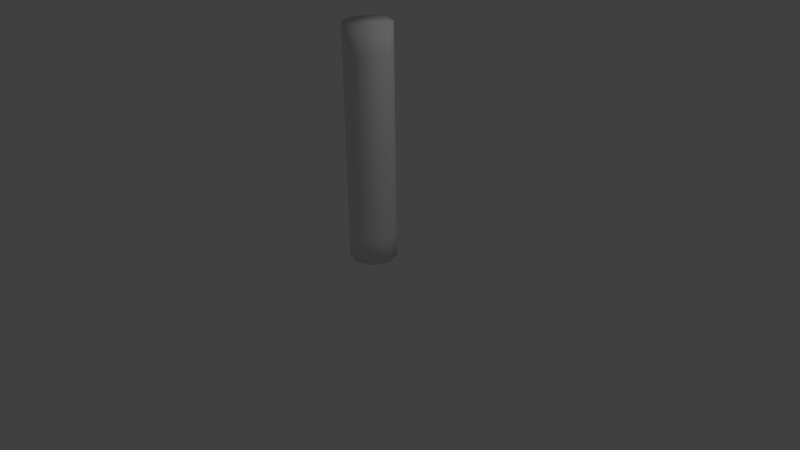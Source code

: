 # Source: ArmatureStraight.blend  (saved by Blender 2.73.0; exported with 4.5.12 LTS)
import bpy
from mathutils import Matrix  # noqa: F401  (used for matrix-valued properties, if any)

bpy.ops.wm.read_factory_settings(use_empty=True)
scene = bpy.context.scene
scene.name = 'Scene'

# ---- collections
col_collection_1 = bpy.data.collections.new('Collection 1'); scene.collection.children.link(col_collection_1)

# ---- world
world_world = bpy.data.worlds.new('World'); scene.world = world_world
world_world.color = (0.05088, 0.05088, 0.05088)
world_world.use_sun_shadow = False
world_world.sun_shadow_jitter_overblur = 0.0
world_world.cycles.sampling_method = 'MANUAL'
world_world.cycles.sample_map_resolution = 256

# ---- cameras
cam_camera = bpy.data.cameras.new('Camera')
cam_camera.clip_end = 100.0
cam_camera.lens = 35.0
cam_camera.sensor_width = 32.0
cam_camera.sensor_height = 18.0
cam_camera.ortho_scale = 7.314
cam_camera.dof.focus_distance = 0.0
cam_camera.dof.aperture_fstop = 128.0

# ---- lights
light_lamp = bpy.data.lights.new('Lamp', 'POINT')
light_lamp.transmission_factor = 0.0
light_lamp.cutoff_distance = 30.0
light_lamp.energy = 100.0
light_lamp.shadow_buffer_clip_start = 1.001
light_lamp.shadow_soft_size = 0.1
light_lamp.shadow_maximum_resolution = 0.006
light_lamp.use_absolute_resolution = True
light_lamp.cycles.use_multiple_importance_sampling = False

# ---- meshes
me_cylinder_001 = bpy.data.meshes.new('Cylinder.001')
me_cylinder_001.from_pydata([(0.0, 0.3, 0.0), (0.0, 0.3, 3.0), (0.2121, 0.2121, 0.0), (0.2121, 0.2121, 3.0), (0.3, -1.311e-08, 0.0), (0.3, -1.311e-08, 3.0), (0.2121, -0.2121, 0.0), (0.2121, -0.2121, 3.0), (-2.623e-08, -0.3, 0.0), (-2.623e-08, -0.3, 3.0), (-0.2121, -0.2121, 0.0), (-0.2121, -0.2121, 3.0), (-0.3, 3.577e-09, 0.0), (-0.3, 3.577e-09, 3.0), (-0.2121, 0.2121, 0.0), (-0.2121, 0.2121, 3.0), (0.0, 0.3, 0.3333), (0.0, 0.3, 0.6667), (0.0, 0.3, 1.0), (0.0, 0.3, 1.333), (0.0, 0.3, 1.667), (0.0, 0.3, 2.0), (0.0, 0.3, 2.333), (0.0, 0.3, 2.667), (0.2121, 0.2121, 2.667), (0.2121, 0.2121, 2.333), (0.2121, 0.2121, 2.0), (0.2121, 0.2121, 1.667), (0.2121, 0.2121, 1.333), (0.2121, 0.2121, 1.0), (0.2121, 0.2121, 0.6667), (0.2121, 0.2121, 0.3333), (0.3, -1.311e-08, 2.667), (0.3, -1.311e-08, 2.333), (0.3, -1.311e-08, 2.0), (0.3, -1.311e-08, 1.667), (0.3, -1.311e-08, 1.333), (0.3, -1.311e-08, 1.0), (0.3, -1.311e-08, 0.6667), (0.3, -1.311e-08, 0.3333), (0.2121, -0.2121, 2.667), (0.2121, -0.2121, 2.333), (0.2121, -0.2121, 2.0), (0.2121, -0.2121, 1.667), (0.2121, -0.2121, 1.333), (0.2121, -0.2121, 1.0), (0.2121, -0.2121, 0.6667), (0.2121, -0.2121, 0.3333), (-2.623e-08, -0.3, 2.667), (-2.623e-08, -0.3, 2.333), (-2.623e-08, -0.3, 2.0), (-2.623e-08, -0.3, 1.667), (-2.623e-08, -0.3, 1.333), (-2.623e-08, -0.3, 1.0), (-2.623e-08, -0.3, 0.6667), (-2.623e-08, -0.3, 0.3333), (-0.2121, -0.2121, 2.667), (-0.2121, -0.2121, 2.333), (-0.2121, -0.2121, 2.0), (-0.2121, -0.2121, 1.667), (-0.2121, -0.2121, 1.333), (-0.2121, -0.2121, 1.0), (-0.2121, -0.2121, 0.6667), (-0.2121, -0.2121, 0.3333), (-0.3, 3.577e-09, 2.667), (-0.3, 3.577e-09, 2.333), (-0.3, 3.577e-09, 2.0), (-0.3, 3.577e-09, 1.667), (-0.3, 3.577e-09, 1.333), (-0.3, 3.577e-09, 1.0), (-0.3, 3.577e-09, 0.6667), (-0.3, 3.577e-09, 0.3333), (-0.2121, 0.2121, 2.667), (-0.2121, 0.2121, 2.333), (-0.2121, 0.2121, 2.0), (-0.2121, 0.2121, 1.667), (-0.2121, 0.2121, 1.333), (-0.2121, 0.2121, 1.0), (-0.2121, 0.2121, 0.6667), (-0.2121, 0.2121, 0.3333)], [], [(23, 1, 3, 24), (24, 3, 5, 32), (32, 5, 7, 40), (40, 7, 9, 48), (48, 9, 11, 56), (56, 11, 13, 64), (3, 1, 15, 13, 11, 9, 7, 5), (72, 15, 1, 23), (64, 13, 15, 72), (0, 2, 4, 6, 8, 10, 12, 14), (0, 16, 31, 2), (16, 17, 30, 31), (17, 18, 29, 30), (18, 19, 28, 29), (19, 20, 27, 28), (20, 21, 26, 27), (21, 22, 25, 26), (22, 23, 24, 25), (2, 31, 39, 4), (31, 30, 38, 39), (30, 29, 37, 38), (29, 28, 36, 37), (28, 27, 35, 36), (27, 26, 34, 35), (26, 25, 33, 34), (25, 24, 32, 33), (4, 39, 47, 6), (39, 38, 46, 47), (38, 37, 45, 46), (37, 36, 44, 45), (36, 35, 43, 44), (35, 34, 42, 43), (34, 33, 41, 42), (33, 32, 40, 41), (6, 47, 55, 8), (47, 46, 54, 55), (46, 45, 53, 54), (45, 44, 52, 53), (44, 43, 51, 52), (43, 42, 50, 51), (42, 41, 49, 50), (41, 40, 48, 49), (8, 55, 63, 10), (55, 54, 62, 63), (54, 53, 61, 62), (53, 52, 60, 61), (52, 51, 59, 60), (51, 50, 58, 59), (50, 49, 57, 58), (49, 48, 56, 57), (10, 63, 71, 12), (63, 62, 70, 71), (62, 61, 69, 70), (61, 60, 68, 69), (60, 59, 67, 68), (59, 58, 66, 67), (58, 57, 65, 66), (57, 56, 64, 65), (14, 79, 16, 0), (79, 78, 17, 16), (78, 77, 18, 17), (77, 76, 19, 18), (76, 75, 20, 19), (75, 74, 21, 20), (74, 73, 22, 21), (73, 72, 23, 22), (12, 71, 79, 14), (71, 70, 78, 79), (70, 69, 77, 78), (69, 68, 76, 77), (68, 67, 75, 76), (67, 66, 74, 75), (66, 65, 73, 74), (65, 64, 72, 73)])
me_cylinder_001.polygons.foreach_set('use_smooth', [True] * 74)
me_cylinder_001.use_remesh_preserve_volume = False
me_cylinder_001.use_remesh_preserve_attributes = False
me_cylinder_001.use_mirror_vertex_groups = False
me_cylinder_001.update()
arm_armature = bpy.data.armatures.new('Armature')  # bones are not reproduced

# ---- objects
ob_armature = bpy.data.objects.new('Armature', arm_armature)
ob_cylinder = bpy.data.objects.new('Cylinder', me_cylinder_001)
ob_lamp = bpy.data.objects.new('Lamp', light_lamp)
ob_camera = bpy.data.objects.new('Camera', cam_camera)

# ---- transforms, parenting, visibility, modifiers, constraints
ob_armature.location = (0.0, 0.0, 0.0)
ob_armature.show_in_front = True
ob_armature.lineart.crease_threshold = 0.0
ob_cylinder.parent = ob_armature
ob_cylinder.location = (0.0, 0.0, 0.0)
ob_cylinder.lineart.crease_threshold = 0.0
_vg = ob_cylinder.vertex_groups.new(name='B0')
for _i, _w in zip([0, 2, 4, 6, 8, 10, 12, 14, 16, 17, 18, 19, 28, 29, 30, 31, 36, 37, 38, 39, 44, 45, 46, 47, 52, 53, 54, 55, 60, 61, 62, 63, 68, 69, 70, 71, 76, 77, 78, 79], [0.9975, 0.9974, 0.9976, 0.9974, 0.9975, 0.9974, 0.9976, 0.9974, 0.989, 0.9264, 0.5, 0.07356, 0.07356, 0.5, 0.9264, 0.989, 0.07356, 0.5, 0.9264, 0.9891, 0.07356, 0.5, 0.9264, 0.989, 0.07356, 0.5, 0.9264, 0.989, 0.07356, 0.5, 0.9264, 0.989, 0.07356, 0.5, 0.9264, 0.9891, 0.07356, 0.5, 0.9264, 0.989]): _vg.add([_i], _w, 'REPLACE')
_vg = ob_cylinder.vertex_groups.new(name='B1')
for _i, _w in zip([17, 18, 19, 20, 21, 22, 25, 26, 27, 28, 29, 30, 33, 34, 35, 36, 37, 38, 41, 42, 43, 44, 45, 46, 49, 50, 51, 52, 53, 54, 57, 58, 59, 60, 61, 62, 65, 66, 67, 68, 69, 70, 73, 74, 75, 76, 77, 78], [0.07346, 0.4991, 0.9157, 0.9157, 0.4991, 0.07346, 0.07347, 0.4991, 0.9157, 0.9157, 0.4991, 0.07346, 0.07348, 0.4991, 0.9157, 0.9157, 0.4991, 0.07346, 0.07347, 0.4991, 0.9157, 0.9157, 0.4991, 0.07346, 0.07346, 0.4991, 0.9157, 0.9157, 0.4991, 0.07346, 0.07346, 0.4991, 0.9157, 0.9157, 0.4991, 0.07346, 0.07346, 0.4991, 0.9157, 0.9157, 0.4991, 0.07346, 0.07346, 0.4991, 0.9157, 0.9157, 0.4991, 0.07346]): _vg.add([_i], _w, 'REPLACE')
_vg = ob_cylinder.vertex_groups.new(name='B2')
for _i, _w in zip([1, 3, 5, 7, 9, 11, 13, 15, 20, 21, 22, 23, 24, 25, 26, 27, 32, 33, 34, 35, 40, 41, 42, 43, 48, 49, 50, 51, 56, 57, 58, 59, 64, 65, 66, 67, 72, 73, 74, 75], [0.9973, 0.9971, 0.9959, 0.9972, 0.9973, 0.9975, 0.9974, 0.9976, 0.07356, 0.5, 0.9264, 0.989, 0.989, 0.9264, 0.5, 0.07356, 0.9889, 0.9264, 0.5, 0.07356, 0.989, 0.9264, 0.5, 0.07356, 0.989, 0.9264, 0.5, 0.07356, 0.989, 0.9264, 0.5, 0.07356, 0.989, 0.9264, 0.5, 0.07356, 0.989, 0.9264, 0.5, 0.07356]): _vg.add([_i], _w, 'REPLACE')
_m = ob_cylinder.modifiers.new('Armature', 'ARMATURE')
_m.object = ob_armature
ob_lamp.location = (4.076, 1.005, 5.904)
ob_lamp.rotation_euler = (0.6503, 0.05522, 1.866)
ob_lamp.lock_rotations_4d = False
ob_lamp.empty_display_type = 'ARROWS'
ob_lamp.color = (0.0, 0.0, 0.0, 0.0)
ob_lamp.lineart.crease_threshold = 0.0
ob_camera.location = (7.481, -6.508, 5.344)
ob_camera.rotation_euler = (1.109, 0.01082, 0.8149)
ob_camera.lock_rotations_4d = False
ob_camera.empty_display_type = 'ARROWS'
ob_camera.color = (0.0, 0.0, 0.0, 0.0)
ob_camera.display_type = 'WIRE'
ob_camera.lineart.crease_threshold = 0.0

# ---- collection membership
col_collection_1.objects.link(ob_armature)
col_collection_1.objects.link(ob_cylinder)
col_collection_1.objects.link(ob_lamp)
col_collection_1.objects.link(ob_camera)

# ---- scene / render settings (as saved in the file)
scene.camera = ob_camera
scene.frame_start = 1; scene.frame_end = 250; scene.frame_set(1)
scene.render.engine = 'BLENDER_EEVEE_NEXT'
scene.render.resolution_percentage = 50
scene.render.dither_intensity = 0.0
scene.cycles.use_denoising = False
scene.cycles.samples = 10
scene.cycles.sampling_pattern = 'TABULATED_SOBOL'
scene.cycles.light_sampling_threshold = 0.0
scene.cycles.use_adaptive_sampling = False
scene.cycles.use_light_tree = False
scene.cycles.blur_glossy = 0.0
scene.cycles.pixel_filter_type = 'GAUSSIAN'
scene.cycles.sample_clamp_indirect = 0.0
scene.view_settings.view_transform = 'Standard'
bpy.context.view_layer.update()
